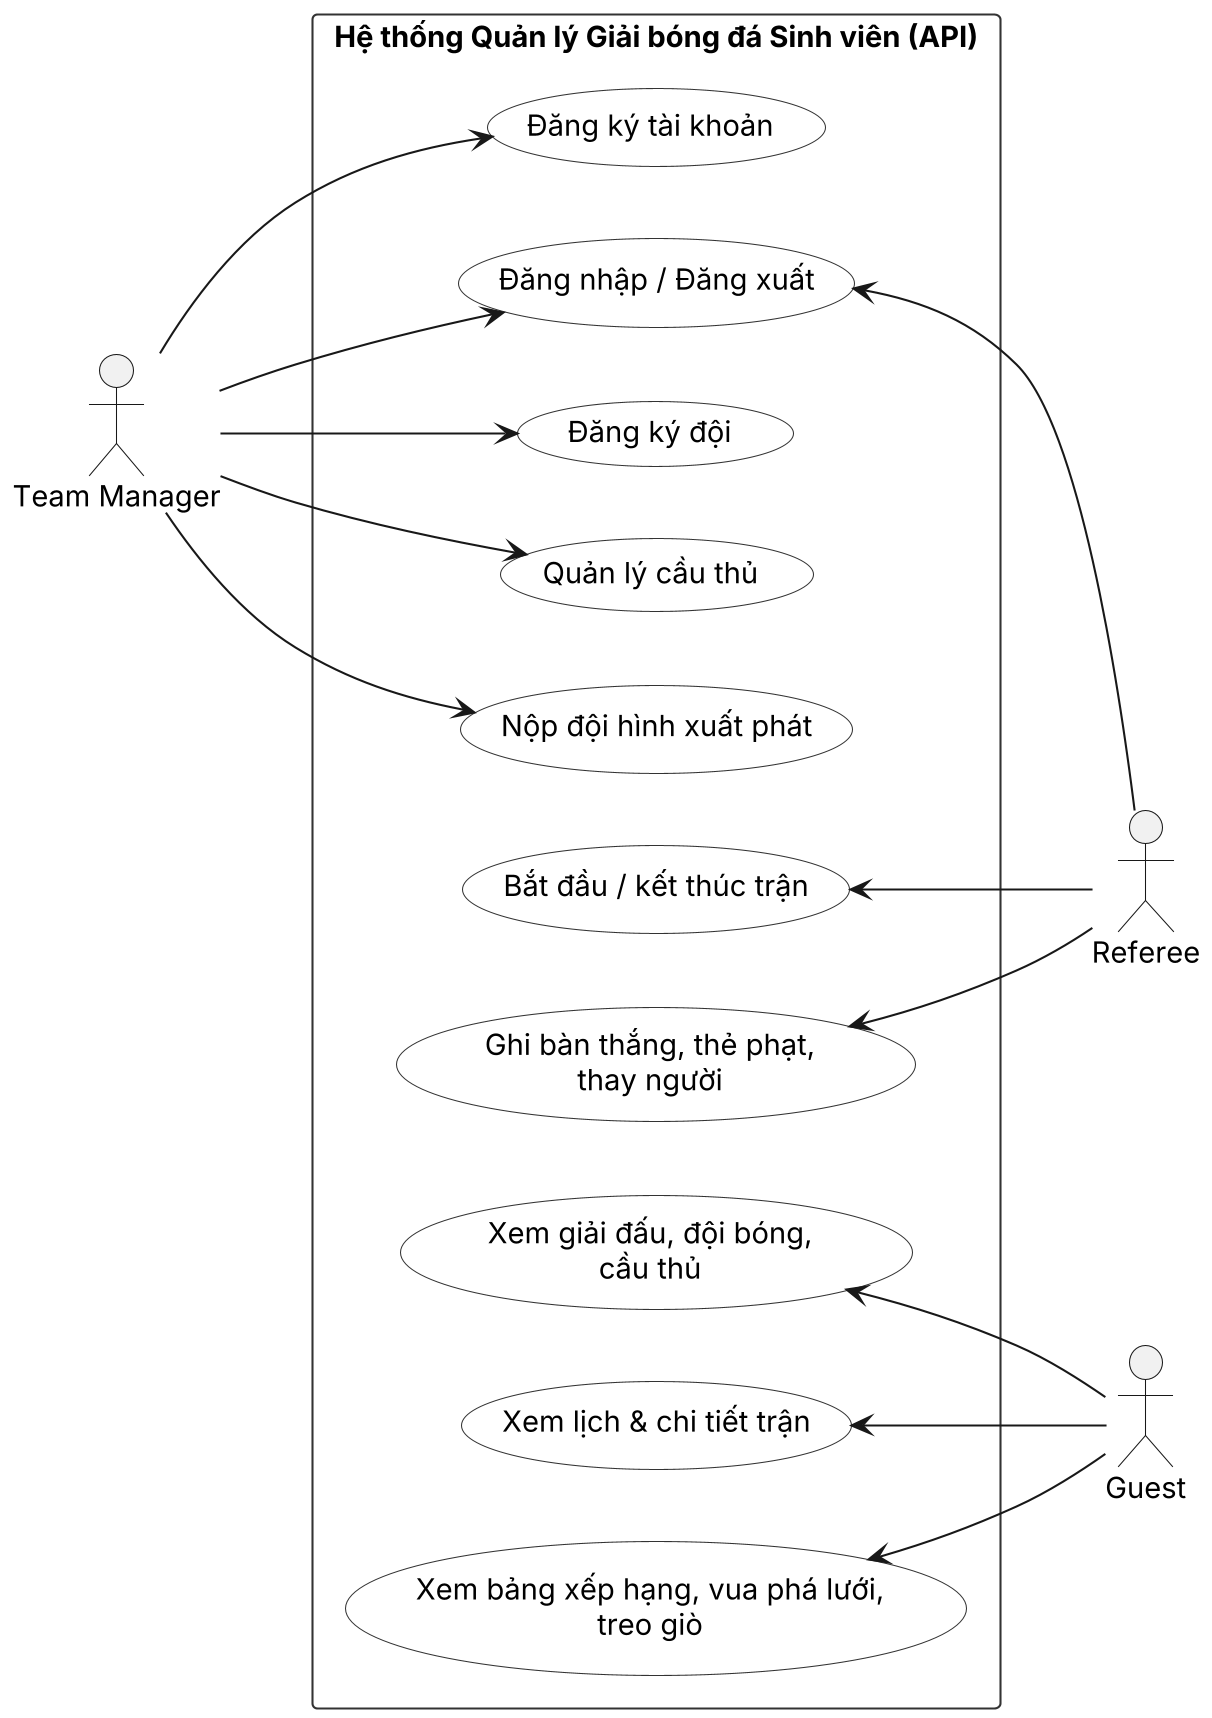

The diagram above was rendered by PlantUML. Its source (embedded in the PNG):
@startuml uc_others_vi
skinparam dpi 200
skinparam shadowing false
skinparam defaultFontName Arial
skinparam usecaseBackgroundColor White
skinparam usecaseBorderColor #333333
skinparam rectangleBorderColor #333333
left to right direction
actor "Team Manager" as TM
actor "Referee" as Ref
actor "Guest" as Guest
rectangle "Hệ thống Quản lý Giải bóng đá Sinh viên (API)" {
  usecase "Đăng ký tài khoản" as U1
  usecase "Đăng nhập / Đăng xuất" as U2
  usecase "Đăng ký đội" as U3
  usecase "Quản lý cầu thủ" as U4
  usecase "Nộp đội hình xuất phát" as U5
  usecase "Bắt đầu / kết thúc trận" as U6
  usecase "Ghi bàn thắng, thẻ phạt,\nthay người" as U7
  usecase "Xem giải đấu, đội bóng,\ncầu thủ" as U8
  usecase "Xem lịch & chi tiết trận" as U9
  usecase "Xem bảng xếp hạng, vua phá lưới,\ntreo giò" as U10
}
TM --> U1
TM --> U2
TM --> U3
TM --> U4
TM --> U5
U2 <-- Ref
U6 <-- Ref
U7 <-- Ref
U8 <-- Guest
U9 <-- Guest
U10 <-- Guest
@enduml